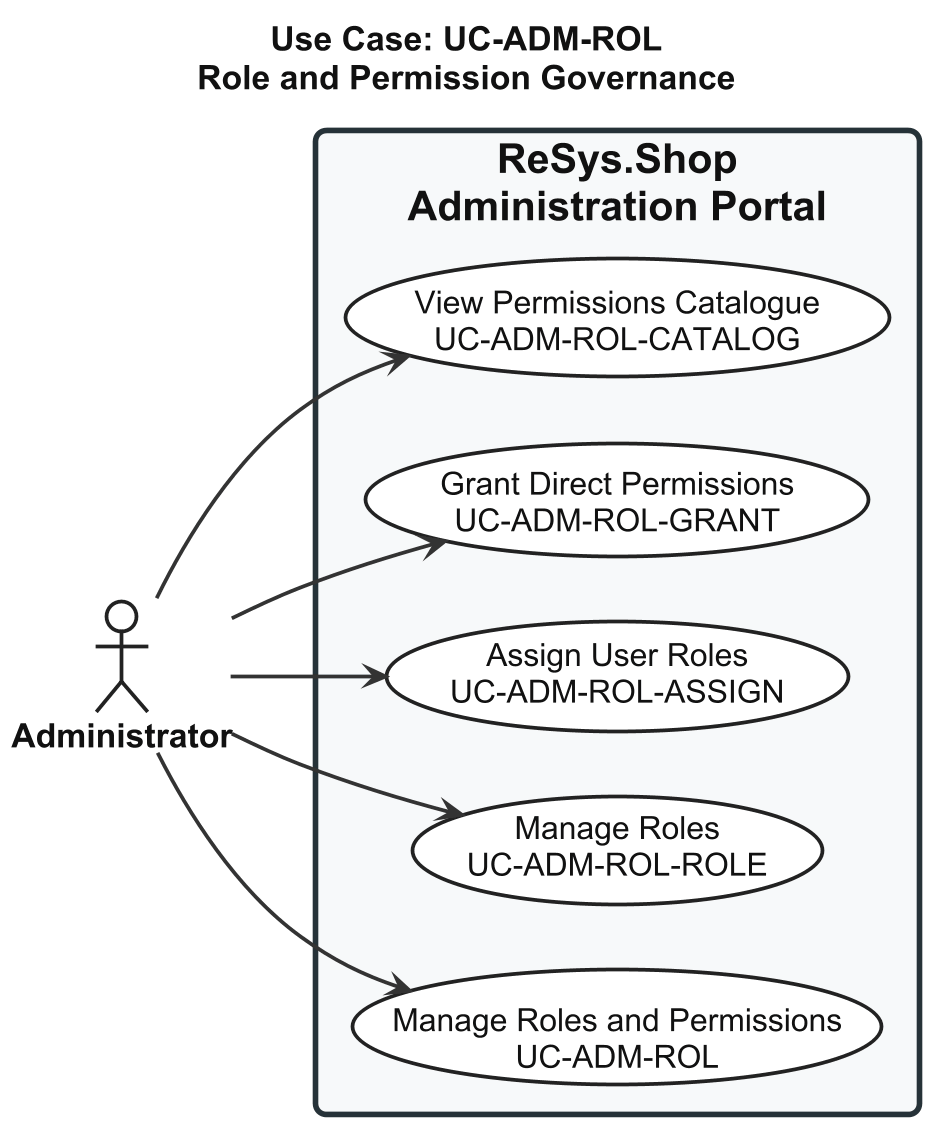

The diagram above was rendered by PlantUML. Its source (embedded in the PNG):
@startuml usecase-role-permission

left to right direction

skinparam shadowing false
skinparam dpi 180

<style>

root {
  FontName "Arial"
  FontSize 18
  FontColor #111111
}

actor {
  FontName "Arial"
  FontSize 18
  FontStyle bold
  FontColor #111111
  BackgroundColor #FFFFFF
  LineColor #222222
  LineThickness 2
}

usecase {
  FontName "Arial"
  FontSize 17
  FontColor #111111
  FontStyle plain
  BackgroundColor #FFFFFF
  LineColor #222222
  LineThickness 2
  Padding 18
}

rectangle {
  FontName "Arial"
  FontSize 22
  FontStyle bold
  FontColor #111111
  BackgroundColor #F7F9FA
  LineColor #263238
  LineThickness 3
  RoundCorner 12
  Padding 30
}

arrow {
  FontName "Arial"
  FontSize 15
  FontColor #111111
  LineColor #333333
  LineThickness 2
}

</style>

title Use Case: UC-ADM-ROL\nRole and Permission Governance

actor "Administrator" as Admin

rectangle "ReSys.Shop\nAdministration Portal" {

  usecase "Manage Roles and Permissions\nUC-ADM-ROL" as UC_MAIN

  usecase "Manage Roles\nUC-ADM-ROL-ROLE" as UC_ROLES

  usecase "Assign User Roles\nUC-ADM-ROL-ASSIGN" as UC_ASSIGN

  usecase "Grant Direct Permissions\nUC-ADM-ROL-GRANT" as UC_GRANT

  usecase "View Permissions Catalogue\nUC-ADM-ROL-CATALOG" as UC_CATALOG

}

Admin --> UC_MAIN
Admin --> UC_ROLES
Admin --> UC_ASSIGN
Admin --> UC_GRANT
Admin --> UC_CATALOG

@enduml